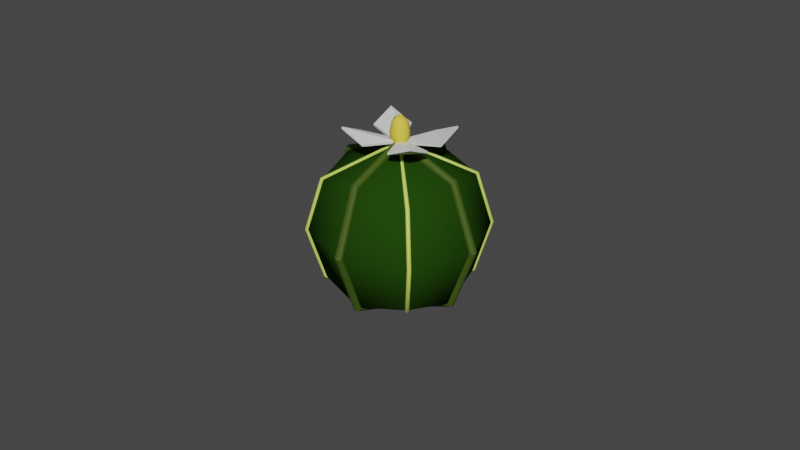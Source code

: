 # Source: CactusOrb.blend  (saved by Blender 3.2.14; exported with 4.5.12 LTS)
import bpy
from mathutils import Matrix  # noqa: F401  (used for matrix-valued properties, if any)

bpy.ops.wm.read_factory_settings(use_empty=True)
scene = bpy.context.scene
scene.name = 'Scene'

# ---- collections
col_collection = bpy.data.collections.new('Collection'); scene.collection.children.link(col_collection)

# ---- materials (node trees are filled in below, after node groups)
mat_darkcactus = bpy.data.materials.new('DarkCactus')
mat_darkcactus.alpha_threshold = 0.0
mat_darkcactus.use_transparent_shadow = False
mat_darkcactus.line_color = (0.0, 0.0, 0.0, 1.0)
mat_flower = bpy.data.materials.new('Flower')
mat_flower.use_transparent_shadow = False
mat_flower_001 = bpy.data.materials.new('Flower.001')
mat_flower_001.use_transparent_shadow = False
mat_lightcactus = bpy.data.materials.new('LightCactus')
mat_lightcactus.use_transparent_shadow = False
mat_darkestcactus = bpy.data.materials.new('DarkestCactus')
mat_darkestcactus.use_transparent_shadow = False

# ---- material node trees
mat_darkcactus.use_nodes = True; mat_darkcactus.node_tree.nodes.clear()
_N = mat_darkcactus.node_tree.nodes; _L = mat_darkcactus.node_tree.links
n0 = _N.new('ShaderNodeOutputMaterial'); n0.name = 'Material Output'; n0.location = (300, 300)
n1 = _N.new('ShaderNodeBsdfPrincipled'); n1.name = 'Principled BSDF'; n1.location = (10, 300)
n1.distribution = 'GGX'
n1.subsurface_method = 'RANDOM_WALK_SKIN'
n1.inputs[0].default_value = (0.01521, 0.0542, 0.003562, 1.0)
n1.inputs[2].default_value = 0.4
n1.inputs[3].default_value = 1.45
n1.inputs[13].default_value = 0.0
n1.inputs[27].default_value = (0.0, 0.0, 0.0, 1.0)
n1.inputs[28].default_value = 1.0
_L.new(n1.outputs[0], n0.inputs[0])
n0.is_active_output = True
mat_flower.use_nodes = True; mat_flower.node_tree.nodes.clear()
_N = mat_flower.node_tree.nodes; _L = mat_flower.node_tree.links
n0 = _N.new('ShaderNodeBsdfPrincipled'); n0.name = 'Principled BSDF'; n0.location = (10, 300)
n0.distribution = 'GGX'
n0.subsurface_method = 'RANDOM_WALK_SKIN'
n0.inputs[0].default_value = (0.8, 0.6209, 0.07458, 1.0)
n0.inputs[2].default_value = 1.0
n0.inputs[3].default_value = 1.45
n0.inputs[13].default_value = 0.0
n0.inputs[27].default_value = (0.0, 0.0, 0.0, 1.0)
n0.inputs[28].default_value = 1.0
n1 = _N.new('ShaderNodeOutputMaterial'); n1.name = 'Material Output'; n1.location = (300, 300)
_L.new(n0.outputs[0], n1.inputs[0])
n1.is_active_output = True
mat_flower_001.use_nodes = True; mat_flower_001.node_tree.nodes.clear()
_N = mat_flower_001.node_tree.nodes; _L = mat_flower_001.node_tree.links
n0 = _N.new('ShaderNodeBsdfPrincipled'); n0.name = 'Principled BSDF'; n0.location = (10, 300)
n0.distribution = 'GGX'
n0.subsurface_method = 'RANDOM_WALK_SKIN'
n0.inputs[3].default_value = 1.45
n0.inputs[27].default_value = (0.0, 0.0, 0.0, 1.0)
n0.inputs[28].default_value = 1.0
n1 = _N.new('ShaderNodeOutputMaterial'); n1.name = 'Material Output'; n1.location = (300, 300)
_L.new(n0.outputs[0], n1.inputs[0])
n1.is_active_output = True
mat_lightcactus.use_nodes = True; mat_lightcactus.node_tree.nodes.clear()
_N = mat_lightcactus.node_tree.nodes; _L = mat_lightcactus.node_tree.links
n0 = _N.new('ShaderNodeBsdfPrincipled'); n0.name = 'Principled BSDF'; n0.location = (10, 300)
n0.distribution = 'GGX'
n0.subsurface_method = 'RANDOM_WALK_SKIN'
n0.inputs[0].default_value = (0.6236, 0.8, 0.1313, 1.0)
n0.inputs[3].default_value = 1.45
n0.inputs[27].default_value = (0.0, 0.0, 0.0, 1.0)
n0.inputs[28].default_value = 1.0
n1 = _N.new('ShaderNodeOutputMaterial'); n1.name = 'Material Output'; n1.location = (300, 300)
_L.new(n0.outputs[0], n1.inputs[0])
n1.is_active_output = True
mat_darkestcactus.use_nodes = True; mat_darkestcactus.node_tree.nodes.clear()
_N = mat_darkestcactus.node_tree.nodes; _L = mat_darkestcactus.node_tree.links
n0 = _N.new('ShaderNodeBsdfPrincipled'); n0.name = 'Principled BSDF'; n0.location = (10, 300)
n0.distribution = 'GGX'
n0.subsurface_method = 'RANDOM_WALK_SKIN'
n0.inputs[0].default_value = (0.04918, 0.09364, 0.005585, 1.0)
n0.inputs[3].default_value = 1.45
n0.inputs[27].default_value = (0.0, 0.0, 0.0, 1.0)
n0.inputs[28].default_value = 1.0
n1 = _N.new('ShaderNodeOutputMaterial'); n1.name = 'Material Output'; n1.location = (300, 300)
_L.new(n0.outputs[0], n1.inputs[0])
n1.is_active_output = True

# ---- world
world_world = bpy.data.worlds.new('World'); scene.world = world_world
world_world.use_nodes = True; world_world.node_tree.nodes.clear()
_N = world_world.node_tree.nodes; _L = world_world.node_tree.links
n0 = _N.new('ShaderNodeOutputWorld'); n0.name = 'World Output'; n0.location = (300, 300)
n1 = _N.new('ShaderNodeBackground'); n1.name = 'Background'; n1.location = (10, 300)
n1.inputs[0].default_value = (0.05088, 0.05088, 0.05088, 1.0)
_L.new(n1.outputs[0], n0.inputs[0])
n0.is_active_output = True
world_world.color = (0.05088, 0.05088, 0.05088)
world_world.use_sun_shadow = False
world_world.sun_shadow_jitter_overblur = 0.0

# ---- meshes
me_cube = bpy.data.meshes.new('Cube')
me_cube.from_pydata([(0.5, 0.5, 0.5), (0.5, 0.5, -0.5), (0.0, 0.6096, -0.6096), (0.6096, 0.6096, 1.863e-09), (0.6096, 0.0, 0.6096), (0.0, 0.6096, 0.6096), (0.6096, 0.0, -0.6096), (0.0, 0.0, 0.8395), (0.0, 0.0, -0.8395), (0.8395, 0.0, 0.0), (0.0, 0.8395, 7.451e-09), (-0.5, 0.5, 0.5), (-0.5, 0.5, -0.5), (-0.6096, 0.6096, 1.863e-09), (-0.6096, 0.0, 0.6096), (-0.6096, 0.0, -0.6096), (-0.8395, 0.0, 0.0), (0.5, -0.5, 0.5), (0.5, -0.5, -0.5), (0.0, -0.6096, -0.6096), (0.6096, -0.6096, 1.863e-09), (0.0, -0.6096, 0.6096), (0.0, -0.8395, 7.451e-09), (-0.5, -0.5, 0.5), (-0.5, -0.5, -0.5), (-0.6096, -0.6096, 1.863e-09)], [], [(0, 5, 7), (2, 1, 8), (1, 3, 9, 6), (3, 0, 4, 9), (10, 5, 0, 3), (2, 10, 3, 1), (7, 4, 0), (11, 7, 5), (2, 8, 12), (12, 15, 16, 13), (13, 16, 14, 11), (10, 13, 11, 5), (2, 12, 13, 10), (7, 11, 14), (17, 7, 21), (19, 8, 18), (18, 6, 9, 20), (20, 9, 4, 17), (22, 20, 17, 21), (19, 18, 20, 22), (7, 17, 4), (23, 21, 7), (19, 24, 8), (24, 25, 16, 15), (25, 23, 14, 16), (22, 21, 23, 25), (19, 22, 25, 24), (7, 14, 23), (12, 8, 15), (18, 8, 6), (8, 24, 15), (8, 1, 6)])
me_cube.polygons.foreach_set('use_smooth', [True] * 32)
_uv = me_cube.uv_layers.new(name='UVMap')
_uv.uv.foreach_set('vector', [0.625, 0.5, 0.75, 0.5, 0.75, 0.625, 0.25, 0.5, 0.375, 0.5, 0.25, 0.625, 0.375, 0.5, 0.5, 0.5, 0.5, 0.625, 0.375, 0.625, 0.5, 0.5, 0.625, 0.5, 0.625, 0.625, 0.5, 0.625, 0.5, 0.375, 0.625, 0.375, 0.625, 0.5, 0.5, 0.5, 0.375, 0.375, 0.5, 0.375, 0.5, 0.5, 0.375, 0.5, 0.75, 0.625, 0.625, 0.625, 0.625, 0.5, 0.625, 0.5, 0.75, 0.625, 0.75, 0.5, 0.25, 0.5, 0.25, 0.625, 0.375, 0.5, 0.375, 0.5, 0.375, 0.625, 0.5, 0.625, 0.5, 0.5, 0.5, 0.5, 0.5, 0.625, 0.625, 0.625, 0.625, 0.5, 0.5, 0.375, 0.5, 0.5, 0.625, 0.5, 0.625, 0.375, 0.375, 0.375, 0.375, 0.5, 0.5, 0.5, 0.5, 0.375, 0.75, 0.625, 0.625, 0.5, 0.625, 0.625, 0.625, 0.5, 0.75, 0.625, 0.75, 0.5, 0.25, 0.5, 0.25, 0.625, 0.375, 0.5, 0.375, 0.5, 0.375, 0.625, 0.5, 0.625, 0.5, 0.5, 0.5, 0.5, 0.5, 0.625, 0.625, 0.625, 0.625, 0.5, 0.5, 0.375, 0.5, 0.5, 0.625, 0.5, 0.625, 0.375, 0.375, 0.375, 0.375, 0.5, 0.5, 0.5, 0.5, 0.375, 0.75, 0.625, 0.625, 0.5, 0.625, 0.625, 0.625, 0.5, 0.75, 0.5, 0.75, 0.625, 0.25, 0.5, 0.375, 0.5, 0.25, 0.625, 0.375, 0.5, 0.5, 0.5, 0.5, 0.625, 0.375, 0.625, 0.5, 0.5, 0.625, 0.5, 0.625, 0.625, 0.5, 0.625, 0.5, 0.375, 0.625, 0.375, 0.625, 0.5, 0.5, 0.5, 0.375, 0.375, 0.5, 0.375, 0.5, 0.5, 0.375, 0.5, 0.75, 0.625, 0.625, 0.625, 0.625, 0.5, 0.375, 0.5, 0.25, 0.625, 0.375, 0.625, 0.375, 0.5, 0.25, 0.625, 0.375, 0.625, 0.25, 0.625, 0.375, 0.5, 0.375, 0.625, 0.25, 0.625, 0.375, 0.5, 0.375, 0.625])
me_cube.materials.append(mat_darkcactus)
me_cube.use_mirror_vertex_groups = False
me_cube.update()
me_cube_001 = bpy.data.meshes.new('Cube.001')
me_cube_001.from_pydata([(0.05525, 0.05525, 0.1053), (0.05525, 0.05525, -0.1053), (0.05525, -0.05525, 0.1053), (0.05525, -0.05525, -0.1053), (-0.05525, 0.05525, 0.1053), (-0.05525, 0.05525, -0.1053), (-0.05525, -0.05525, 0.1053), (-0.05525, -0.05525, -0.1053), (-0.06735, 4.426e-10, -0.1284), (1.915e-09, 0.06735, -0.1284), (0.06735, 0.06735, 3.048e-08), (-0.06735, -0.06735, 2.95e-08), (0.06735, -0.06735, 3.048e-08), (-0.06735, 0.06735, 2.95e-08), (1.091e-09, -0.06735, 0.1284), (0.06735, -1.513e-09, 0.1284), (1.194e-09, -0.06735, -0.1284), (-0.06735, -5.864e-10, 0.1284), (1.503e-09, 0.06735, 0.1284), (0.06735, -1.513e-09, -0.1284), (5.768e-10, -3.806e-10, 0.1768), (2.738e-09, -0.09276, 3.107e-08), (-0.09276, -1.748e-10, 3.127e-08), (1.297e-09, -1.924e-09, -0.1768), (0.09276, -2.777e-10, 3.009e-08), (2.738e-09, 0.09276, 3.166e-08)], [], [(0, 18, 20, 15), (18, 4, 17, 20), (20, 17, 6, 14), (15, 20, 14, 2), (3, 12, 21, 16), (12, 2, 14, 21), (21, 14, 6, 11), (16, 21, 11, 7), (7, 11, 22, 8), (11, 6, 17, 22), (22, 17, 4, 13), (8, 22, 13, 5), (5, 9, 23, 8), (9, 1, 19, 23), (23, 19, 3, 16), (8, 23, 16, 7), (1, 10, 24, 19), (10, 0, 15, 24), (24, 15, 2, 12), (19, 24, 12, 3), (5, 13, 25, 9), (13, 4, 18, 25), (25, 18, 0, 10), (9, 25, 10, 1)])
me_cube_001.polygons.foreach_set('use_smooth', [True] * 24)
_uv = me_cube_001.uv_layers.new(name='UVMap')
_uv.uv.foreach_set('vector', [0.625, 0.5, 0.75, 0.5, 0.75, 0.625, 0.625, 0.625, 0.75, 0.5, 0.875, 0.5, 0.875, 0.625, 0.75, 0.625, 0.75, 0.625, 0.875, 0.625, 0.875, 0.75, 0.75, 0.75, 0.625, 0.625, 0.75, 0.625, 0.75, 0.75, 0.625, 0.75, 0.375, 0.75, 0.5, 0.75, 0.5, 0.875, 0.375, 0.875, 0.5, 0.75, 0.625, 0.75, 0.625, 0.875, 0.5, 0.875, 0.5, 0.875, 0.625, 0.875, 0.625, 1.0, 0.5, 1.0, 0.375, 0.875, 0.5, 0.875, 0.5, 1.0, 0.375, 1.0, 0.375, 0.0, 0.5, 0.0, 0.5, 0.125, 0.375, 0.125, 0.5, 0.0, 0.625, 0.0, 0.625, 0.125, 0.5, 0.125, 0.5, 0.125, 0.625, 0.125, 0.625, 0.25, 0.5, 0.25, 0.375, 0.125, 0.5, 0.125, 0.5, 0.25, 0.375, 0.25, 0.125, 0.5, 0.25, 0.5, 0.25, 0.625, 0.125, 0.625, 0.25, 0.5, 0.375, 0.5, 0.375, 0.625, 0.25, 0.625, 0.25, 0.625, 0.375, 0.625, 0.375, 0.75, 0.25, 0.75, 0.125, 0.625, 0.25, 0.625, 0.25, 0.75, 0.125, 0.75, 0.375, 0.5, 0.5, 0.5, 0.5, 0.625, 0.375, 0.625, 0.5, 0.5, 0.625, 0.5, 0.625, 0.625, 0.5, 0.625, 0.5, 0.625, 0.625, 0.625, 0.625, 0.75, 0.5, 0.75, 0.375, 0.625, 0.5, 0.625, 0.5, 0.75, 0.375, 0.75, 0.375, 0.25, 0.5, 0.25, 0.5, 0.375, 0.375, 0.375, 0.5, 0.25, 0.625, 0.25, 0.625, 0.375, 0.5, 0.375, 0.5, 0.375, 0.625, 0.375, 0.625, 0.5, 0.5, 0.5, 0.375, 0.375, 0.5, 0.375, 0.5, 0.5, 0.375, 0.5])
me_cube_001.materials.append(mat_flower)
me_cube_001.use_mirror_vertex_groups = False
me_cube_001.update()
me_plane = bpy.data.meshes.new('Plane')
me_plane.from_pydata([(-0.04374, -0.05048, -0.03535), (0.3914, 0.09032, 0.0), (0.1414, 0.3403, 0.0), (0.3914, 0.3403, 0.1061)], [], [(0, 1, 3, 2)])
_uv = me_plane.uv_layers.new(name='UVMap')
_uv.uv.foreach_set('vector', [0.0, 0.0, 1.0, 0.0, 1.0, 1.0, 0.0, 1.0])
me_plane.materials.append(mat_flower_001)
me_plane.update()

# ---- curves / text
cu_cube_002 = bpy.data.curves.new('Cube.002', 'CURVE')
cu_cube_002.dimensions = '3D'
_sp = cu_cube_002.splines.new('POLY'); _sp.points.add(15)
_sp.points.foreach_set('co', [-0.5, 0.5, -0.5, 0.0, 0.0, 0.0, -0.8395, 0.0, 0.5, -0.5, -0.5, 0.0, 0.6096, -0.6096, 1.863e-09, 0.0, 0.5, -0.5, 0.5, 0.0, 0.0, 0.0, 0.8395, 0.0, -0.5, -0.5, 0.5, 0.0, -0.6096, -0.6096, 1.863e-09, 0.0, -0.5, -0.5, -0.5, 0.0, 0.0, 0.0, -0.8395, 0.0, 0.5, 0.5, -0.5, 0.0, 0.6096, 0.6096, 1.863e-09, 0.0, 0.5, 0.5, 0.5, 0.0, 0.0, 0.0, 0.8395, 0.0, -0.5, 0.5, 0.5, 0.0, -0.6096, 0.6096, 1.863e-09, 0.0])
_sp.order_v = 0
_sp.resolution_v = 0
_sp.use_cyclic_u = True
_sp.use_endpoint_u = True
cu_cube_002.materials.append(mat_lightcactus)
cu_cube_002.bevel_depth = 0.02
cu_cube_002.fill_mode = 'FULL'
cu_cube_003 = bpy.data.curves.new('Cube.003', 'CURVE')
cu_cube_003.dimensions = '3D'
_sp = cu_cube_003.splines.new('POLY'); _sp.points.add(7)
_sp.points.foreach_set('co', [-0.8395, 0.0, 0.0, 0.0, -0.6096, 0.0, -0.6096, 0.0, 0.0, 0.0, -0.8395, 0.0, 0.0, -0.6096, -0.6096, 0.0, 0.0, -0.8395, 7.451e-09, 0.0, 0.0, -0.6096, 0.6096, 0.0, 0.0, 0.0, 0.8395, 0.0, -0.6096, 0.0, 0.6096, 0.0])
_sp.order_v = 0
_sp.resolution_v = 0
_sp.use_cyclic_u = True
_sp.use_endpoint_u = True
_sp.use_smooth = False
_sp = cu_cube_003.splines.new('POLY'); _sp.points.add(7)
_sp.points.foreach_set('co', [0.8395, 0.0, 0.0, 0.0, 0.6096, 0.0, -0.6096, 0.0, 0.0, 0.0, -0.8395, 0.0, 0.0, 0.6096, -0.6096, 0.0, 0.0, 0.8395, 7.451e-09, 0.0, 0.0, 0.6096, 0.6096, 0.0, 0.0, 0.0, 0.8395, 0.0, 0.6096, 0.0, 0.6096, 0.0])
_sp.order_v = 0
_sp.resolution_v = 0
_sp.use_cyclic_u = True
_sp.use_endpoint_u = True
_sp.use_smooth = False
cu_cube_003.materials.append(mat_darkestcactus)
cu_cube_003.bevel_depth = 0.04
cu_cube_003.fill_mode = 'FULL'

# ---- objects
ob_cube = bpy.data.objects.new('Cube', me_cube)
ob_cube_001 = bpy.data.objects.new('Cube.001', me_cube_001)
ob_plane = bpy.data.objects.new('Plane', me_plane)
ob_cube_002 = bpy.data.objects.new('Cube.002', cu_cube_002)
ob_cube_003 = bpy.data.objects.new('Cube.003', cu_cube_003)

# ---- transforms, parenting, visibility, modifiers, constraints
ob_cube.location = (0.0, 0.0, 0.0)
ob_cube.lock_rotations_4d = False
ob_cube.empty_display_type = 'ARROWS'
ob_cube.lineart.crease_threshold = 0.0
ob_cube_001.location = (0.0, 0.0, 0.9327)
ob_cube_001.lock_rotations_4d = False
ob_cube_001.empty_display_type = 'ARROWS'
ob_cube_001.lineart.crease_threshold = 0.0
ob_plane.location = (0.0, 0.0, 0.8732)
_m = ob_plane.modifiers.new('Mirror', 'MIRROR')
_m.use_axis = (True, True, False)
_m.use_bisect_axis = (True, True, False)
_m = ob_plane.modifiers.new('Solidify', 'SOLIDIFY')
_m.thickness = 0.02
_m.offset = 0.0
ob_cube_002.location = (0.0, 0.0, 0.0)
ob_cube_002.lock_rotations_4d = False
ob_cube_002.empty_display_type = 'ARROWS'
ob_cube_002.lineart.crease_threshold = 0.0
ob_cube_003.location = (0.0, 0.0, 0.0)
ob_cube_003.lock_rotations_4d = False
ob_cube_003.empty_display_type = 'ARROWS'
ob_cube_003.lineart.crease_threshold = 0.0

# ---- collection membership
col_collection.objects.link(ob_cube)
col_collection.objects.link(ob_cube_001)
col_collection.objects.link(ob_plane)
col_collection.objects.link(ob_cube_002)
col_collection.objects.link(ob_cube_003)

# ---- scene / render settings (as saved in the file)
scene.frame_start = 1; scene.frame_end = 250; scene.frame_set(1)
scene.render.engine = 'BLENDER_EEVEE_NEXT'
scene.cycles.sampling_pattern = 'TABULATED_SOBOL'
scene.cycles.use_light_tree = False
scene.view_settings.view_transform = 'Filmic'
bpy.context.view_layer.update()

# ---- added for rendering (the .blend has no active camera and no usable light): camera, sun
cam_auto = bpy.data.cameras.new('AutoCamera')
cam_auto.lens = 50.0
cam_auto.sensor_width = 36.0
cam_auto.clip_end = 1000.0
ob_auto_camera = bpy.data.objects.new('AutoCamera', cam_auto)
scene.collection.objects.link(ob_auto_camera)
ob_auto_camera.location = (5.89575, -7.0749, 4.7166)
ob_auto_camera.rotation_euler = (1.09748, -7.21219e-08, 0.694738)
scene.camera = ob_auto_camera
light_auto_sun = bpy.data.lights.new('AutoSun', 'SUN')
light_auto_sun.energy = 3.0
light_auto_sun.angle = 0.0523599
ob_auto_sun = bpy.data.objects.new('AutoSun', light_auto_sun)
scene.collection.objects.link(ob_auto_sun)
ob_auto_sun.rotation_euler = (0.872665, 0.174533, 0.523599)
bpy.context.view_layer.update()
